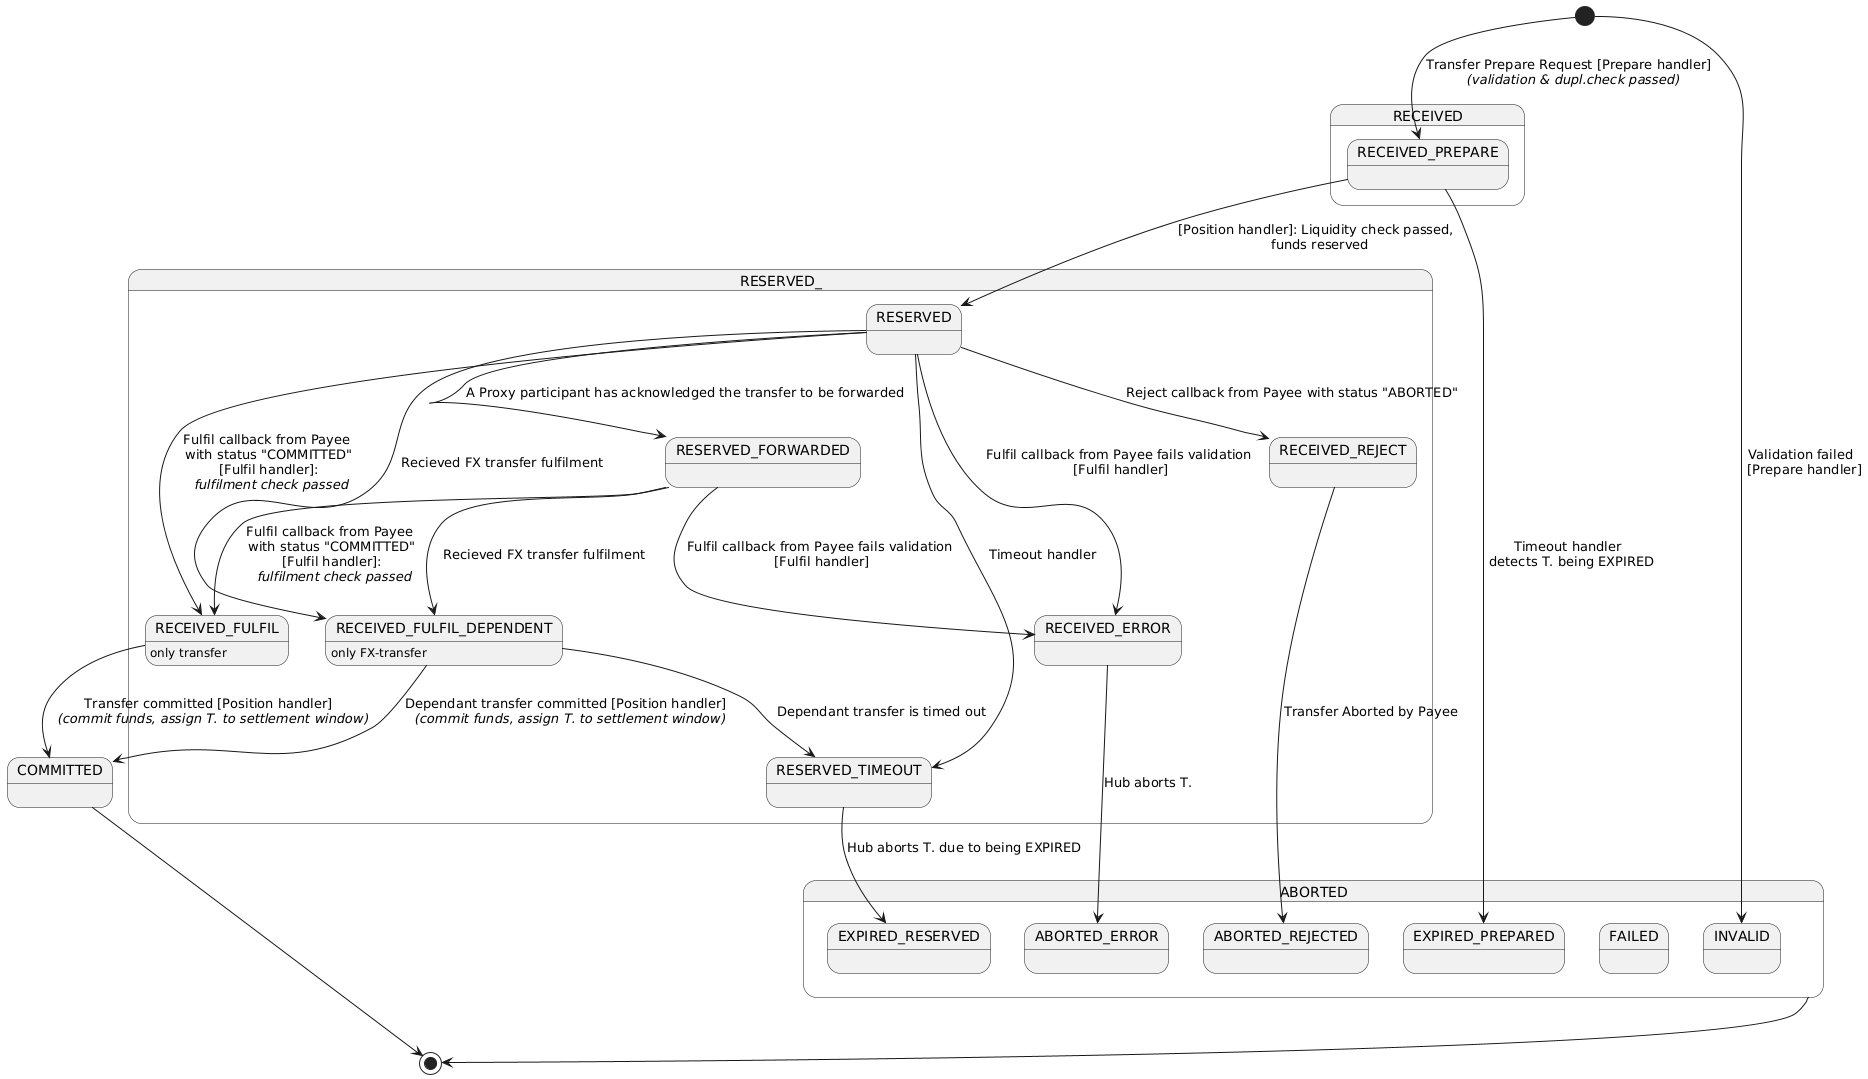

The diagram above was rendered by PlantUML. Its source (embedded in the PNG):
@startuml
state RECEIVED {
  state RECEIVED_PREPARE {
  }
}

state RESERVED_ {
  state RESERVED {
  }
  state RESERVED_FORWARDED {
  }
  state RECEIVED_FULFIL {
  }
  state RECEIVED_FULFIL_DEPENDENT {
  }
  state RESERVED_TIMEOUT {
  }
  state RECEIVED_REJECT {
  }
  state RECEIVED_ERROR {
  }
}

state COMMITTED {
}

state ABORTED {
  state ABORTED_ERROR {
  }
  state ABORTED_REJECTED {
  }
  state EXPIRED_PREPARED {
  }
  state EXPIRED_RESERVED {
  }
  state FAILED {
  }
  state INVALID {
  }
}

RECEIVED_FULFIL_DEPENDENT : only FX-transfer
RECEIVED_FULFIL : only transfer

[*] --> RECEIVED_PREPARE : Transfer Prepare Request [Prepare handler] \n <i>(validation & dupl.check passed)</i>
[*] --> INVALID : Validation failed \n [Prepare handler]
RECEIVED_PREPARE --> RESERVED : [Position handler]: Liquidity check passed, \n funds reserved
RESERVED --> RECEIVED_REJECT : Reject callback from Payee with status "ABORTED"

RECEIVED_FULFIL --> COMMITTED : Transfer committed [Position handler] \n <i>(commit funds, assign T. to settlement window)</i>
RECEIVED_REJECT --> ABORTED_REJECTED : Transfer Aborted by Payee
RECEIVED_ERROR --> ABORTED_ERROR : Hub aborts T.
RECEIVED_PREPARE --> EXPIRED_PREPARED : Timeout handler \n detects T. being EXPIRED

RESERVED --> RECEIVED_FULFIL : Fulfil callback from Payee \n with status "COMMITTED" \n [Fulfil handler]: \n <i>fulfilment check passed</i>
RESERVED --> RECEIVED_ERROR : Fulfil callback from Payee fails validation\n [Fulfil handler]
RESERVED --> RECEIVED_FULFIL_DEPENDENT : Recieved FX transfer fulfilment
RESERVED --> RESERVED_FORWARDED : A Proxy participant has acknowledged the transfer to be forwarded
RESERVED --> RESERVED_TIMEOUT : Timeout handler

RESERVED_FORWARDED --> RECEIVED_FULFIL : Fulfil callback from Payee \n with status "COMMITTED" \n [Fulfil handler]: \n <i>fulfilment check passed</i>
RESERVED_FORWARDED --> RECEIVED_ERROR : Fulfil callback from Payee fails validation\n [Fulfil handler]
RESERVED_FORWARDED --> RECEIVED_FULFIL_DEPENDENT : Recieved FX transfer fulfilment

RECEIVED_FULFIL_DEPENDENT --> COMMITTED : Dependant transfer committed [Position handler] \n <i>(commit funds, assign T. to settlement window)</i>
RECEIVED_FULFIL_DEPENDENT --> RESERVED_TIMEOUT : Dependant transfer is timed out

RESERVED_TIMEOUT --> EXPIRED_RESERVED : Hub aborts T. due to being EXPIRED

COMMITTED --> [*]
ABORTED --> [*]
@enduml